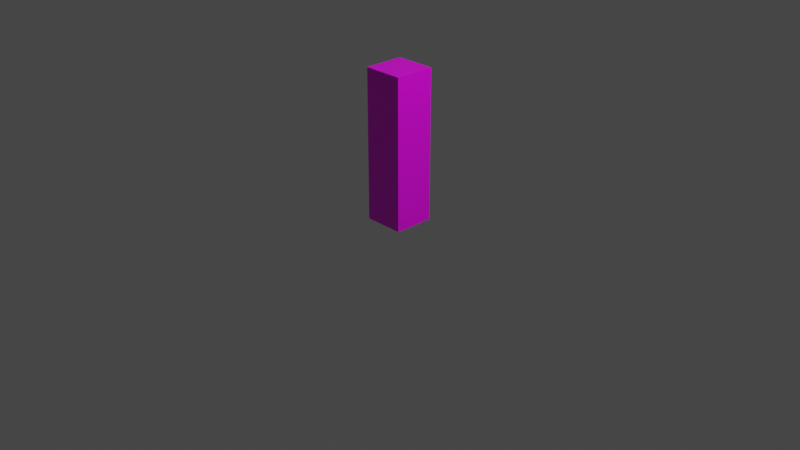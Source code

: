 # Source: Iris_Dark.blend  (saved by Blender 2.82.7; exported with 4.5.12 LTS)
import bpy
from mathutils import Matrix  # noqa: F401  (used for matrix-valued properties, if any)

bpy.ops.wm.read_factory_settings(use_empty=True)
scene = bpy.context.scene
scene.name = 'Scene'

# ---- collections
col_collection = bpy.data.collections.new('Collection'); scene.collection.children.link(col_collection)

# ---- images (referenced by path relative to the original .blend; pixels are not part of the script)
import os
ASSET_DIR = os.environ.get("B2B_ASSET_DIR", "")  # directory of the original .blend (textures are referenced by path, not embedded)
HERE = os.path.dirname(os.path.abspath(__file__))  # packed textures are extracted next to this script under _unpacked/

def load_image(name, relpath, width, height, colorspace="sRGB"):
    """Load a texture the original file referenced (path relative to the .blend, or extracted next to this script)."""
    p = next((c for c in (os.path.join(HERE, relpath), os.path.join(ASSET_DIR, relpath)) if relpath and os.path.exists(c)), "")
    if p:
        img = bpy.data.images.load(p, check_existing=True)
        img.name = name
    else:  # same state as the original file: an image datablock whose file is absent (Cycles renders it pink)
        img = bpy.data.images.new(name, width, height)
        img.source = "FILE"
        img.filepath = "//" + (relpath or name)
    img.colorspace_settings.name = colorspace
    return img
img_lolirock_iris_dark_r90_jpg = load_image('LoliRock_Iris_Dark_R90.jpg', 'LoliRock_Iris_Dark_R90.jpg', 1024, 1024, 'sRGB')

# ---- materials (node trees are filled in below, after node groups)
mat_irisdarkmaterial = bpy.data.materials.new('IrisDarkMaterial')
mat_irisdarkmaterial.alpha_threshold = 0.0
mat_irisdarkmaterial.use_transparent_shadow = False
mat_irisdarkmaterial.line_color = (0.0, 0.0, 0.0, 1.0)

# ---- material node trees
mat_irisdarkmaterial.use_nodes = True; mat_irisdarkmaterial.node_tree.nodes.clear()
_N = mat_irisdarkmaterial.node_tree.nodes; _L = mat_irisdarkmaterial.node_tree.links
n0 = _N.new('ShaderNodeOutputMaterial'); n0.name = 'Material Output'; n0.location = (300, 300)
n1 = _N.new('ShaderNodeBsdfPrincipled'); n1.name = 'Principled BSDF'; n1.location = (10, 300)
n1.distribution = 'GGX'
n1.subsurface_method = 'BURLEY'
n1.inputs[2].default_value = 0.4
n1.inputs[3].default_value = 1.45
n1.inputs[27].default_value = (0.0, 0.0, 0.0, 1.0)
n1.inputs[28].default_value = 1.0
n2 = _N.new('ShaderNodeTexImage'); n2.name = 'Image Texture'; n2.location = (-280, 280)
n2.image = img_lolirock_iris_dark_r90_jpg
_L.new(n1.outputs[0], n0.inputs[0])
_L.new(n2.outputs[0], n1.inputs[0])
n0.is_active_output = True

# ---- world
world_world = bpy.data.worlds.new('World'); scene.world = world_world
world_world.use_nodes = True; world_world.node_tree.nodes.clear()
_N = world_world.node_tree.nodes; _L = world_world.node_tree.links
n0 = _N.new('ShaderNodeOutputWorld'); n0.name = 'World Output'; n0.location = (300, 300)
n1 = _N.new('ShaderNodeBackground'); n1.name = 'Background'; n1.location = (10, 300)
n1.inputs[0].default_value = (0.05088, 0.05088, 0.05088, 1.0)
_L.new(n1.outputs[0], n0.inputs[0])
n0.is_active_output = True
world_world.color = (0.05088, 0.05088, 0.05088)
world_world.use_sun_shadow = False
world_world.sun_shadow_jitter_overblur = 0.0

# ---- cameras
cam_camera = bpy.data.cameras.new('Camera')
cam_camera.clip_end = 100.0
cam_camera.ortho_scale = 7.314

# ---- lights
light_light = bpy.data.lights.new('Light', 'POINT')
light_light.transmission_factor = 0.0
light_light.energy = 1000.0
light_light.shadow_soft_size = 0.1
light_light.shadow_maximum_resolution = 0.006
light_light.use_absolute_resolution = True

# ---- meshes
me_cube = bpy.data.meshes.new('Cube')
me_cube.from_pydata([(0.215, 0.215, 1.601), (0.215, 0.215, 0.0005572), (0.215, -0.215, 1.601), (0.215, -0.215, 0.0005572), (-0.215, 0.215, 1.601), (-0.215, 0.215, 0.0005572), (-0.215, -0.215, 1.601), (-0.215, -0.215, 0.0005572)], [], [(0, 4, 6, 2), (3, 2, 6, 7), (7, 6, 4, 5), (5, 1, 3, 7), (1, 0, 2, 3), (5, 4, 0, 1)])
_uv = me_cube.uv_layers.new(name='UVMap')
_uv.uv.foreach_set('vector', [0.5884, 0.6102, 0.8416, 0.6102, 0.8416, 0.7539, 0.5884, 0.7539, 0.1058, 0.7795, 0.8448, 0.7795, 0.8448, 0.9843, 0.1058, 0.9843, 0.1074, 0.4105, 0.8416, 0.4105, 0.8416, 0.5906, 0.1074, 0.5906, 0.08996, 0.5827, 0.375, 0.5827, 0.375, 0.7795, 0.08996, 0.7795, 0.09466, 0.5866, 0.8432, 0.5866, 0.8432, 0.7805, 0.09466, 0.7805, 0.09785, 0.2116, 0.84, 0.2116, 0.84, 0.4134, 0.09785, 0.4134])
me_cube.materials.append(mat_irisdarkmaterial)
me_cube.use_remesh_preserve_volume = False
me_cube.use_remesh_preserve_attributes = False
me_cube.use_mirror_vertex_groups = False
me_cube.update()

# ---- objects
ob_karakter_doboz = bpy.data.objects.new('Karakter Doboz', me_cube)
ob_light = bpy.data.objects.new('Light', light_light)
ob_camera = bpy.data.objects.new('Camera', cam_camera)

# ---- transforms, parenting, visibility, modifiers, constraints
ob_karakter_doboz.location = (0.0, 0.0, 0.0)
ob_karakter_doboz.lock_rotations_4d = False
ob_karakter_doboz.empty_display_type = 'ARROWS'
ob_karakter_doboz.lineart.crease_threshold = 0.0
ob_light.location = (4.076, 1.005, 5.904)
ob_light.rotation_euler = (0.6503, 0.05522, 1.866)
ob_light.lock_rotations_4d = False
ob_light.empty_display_type = 'ARROWS'
ob_light.color = (0.0, 0.0, 0.0, 0.0)
ob_light.lineart.crease_threshold = 0.0
ob_camera.location = (7.359, -6.926, 4.958)
ob_camera.rotation_euler = (1.109, 0.0, 0.8149)
ob_camera.lock_rotations_4d = False
ob_camera.empty_display_type = 'ARROWS'
ob_camera.color = (0.0, 0.0, 0.0, 0.0)
ob_camera.display_type = 'WIRE'
ob_camera.lineart.crease_threshold = 0.0

# ---- collection membership
col_collection.objects.link(ob_karakter_doboz)
col_collection.objects.link(ob_light)
col_collection.objects.link(ob_camera)

# ---- scene / render settings (as saved in the file)
scene.camera = ob_camera
scene.frame_start = 1; scene.frame_end = 250; scene.frame_set(1)
scene.render.engine = 'BLENDER_EEVEE_NEXT'
scene.cycles.use_denoising = False
scene.cycles.samples = 128
scene.cycles.sampling_pattern = 'TABULATED_SOBOL'
scene.cycles.use_adaptive_sampling = False
scene.cycles.use_light_tree = False
scene.view_settings.view_transform = 'Filmic'
bpy.context.view_layer.update()
